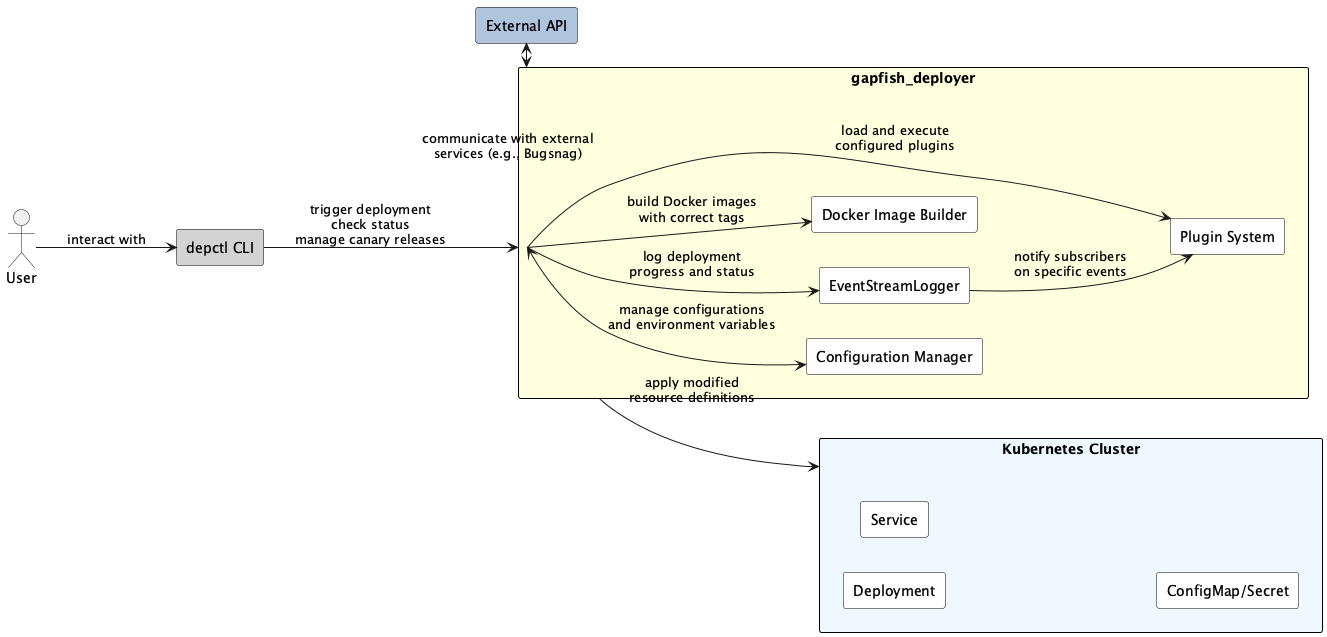

The diagram above was rendered by PlantUML. Its source (embedded in the PNG):
@startuml gapfish_deployer
skinparam rectangle {
  BackgroundColor #ffffff
  BorderColor black
  Style roundrect
}
left to right direction

actor User

rectangle "depctl CLI" as CLI #lightgrey

rectangle "Kubernetes Cluster" as KubeCluster #aliceblue {
  rectangle "Deployment" as Deployment
  rectangle "Service" as Service
  rectangle "ConfigMap/Secret" as ConfigMapSecret
}

rectangle "gapfish_deployer" as Deployer #lightyellow {
  rectangle "EventStreamLogger" as EventLogger
  rectangle "Plugin System" as PluginSystem
  rectangle "Configuration Manager" as ConfigManager
  rectangle "Docker Image Builder" as DockerBuilder
}

rectangle "External API" as ExternalAPI #lightsteelblue

' ========== Connections ==========
User --> CLI : interact with

CLI --> Deployer : trigger deployment\ncheck status\nmanage canary releases
Deployer --> KubeCluster : apply modified\nresource definitions
Deployer --> EventLogger : log deployment\nprogress and status

Deployer --> PluginSystem : load and execute\nconfigured plugins
Deployer --> DockerBuilder : build Docker images\nwith correct tags
Deployer <-> ConfigManager : manage configurations\nand environment variables

EventLogger --> PluginSystem : notify subscribers\non specific events

Deployer <-> ExternalAPI : communicate with external\nservices (e.g., Bugsnag)
@enduml